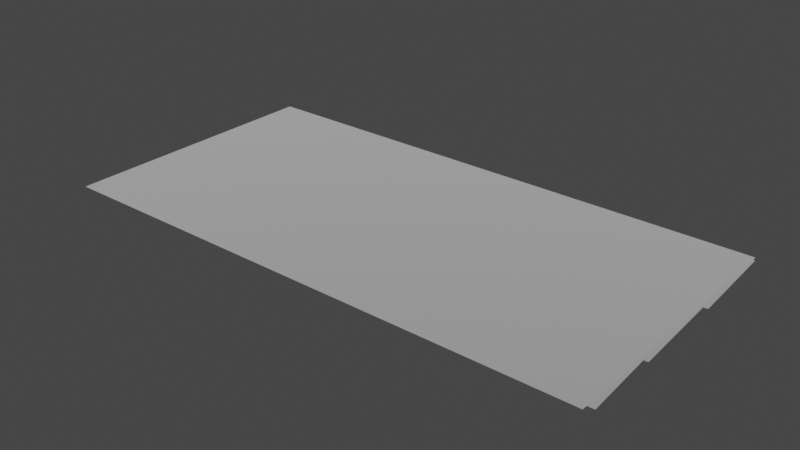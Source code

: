 # Source: spike_panel_6x3.blend  (saved by Blender 3.4.6; exported with 4.5.12 LTS)
import bpy
from mathutils import Matrix  # noqa: F401  (used for matrix-valued properties, if any)

bpy.ops.wm.read_factory_settings(use_empty=True)
scene = bpy.context.scene
scene.name = 'Scene'

# ---- collections
col_collection = bpy.data.collections.new('Collection'); scene.collection.children.link(col_collection)

# ---- materials (node trees are filled in below, after node groups)
mat_dummymtl_rsrc_world_dynamic_traps_n_hazards_tiles_spike_panel_6 = bpy.data.materials.new('dummymtl-rsrc.world.dynamic.traps_n_hazards.tiles.spike_panel_6')
mat_dummymtl_rsrc_world_dynamic_traps_n_hazards_tiles_spike_panel_6.use_backface_culling = True
mat_dummymtl_rsrc_world_dynamic_traps_n_hazards_tiles_spike_panel_6.use_transparent_shadow = False

# ---- material node trees
mat_dummymtl_rsrc_world_dynamic_traps_n_hazards_tiles_spike_panel_6.use_nodes = True; mat_dummymtl_rsrc_world_dynamic_traps_n_hazards_tiles_spike_panel_6.node_tree.nodes.clear()
_N = mat_dummymtl_rsrc_world_dynamic_traps_n_hazards_tiles_spike_panel_6.node_tree.nodes; _L = mat_dummymtl_rsrc_world_dynamic_traps_n_hazards_tiles_spike_panel_6.node_tree.links
n0 = _N.new('ShaderNodeBsdfPrincipled'); n0.name = 'Principled BSDF'; n0.location = (10, 300)
n0.distribution = 'GGX'
n0.subsurface_method = 'RANDOM_WALK_SKIN'
n0.inputs[0].default_value = (1.0, 1.0, 1.0, 1.0)
n0.inputs[1].default_value = 1.0
n0.inputs[2].default_value = 1.0
n0.inputs[27].default_value = (0.0, 0.0, 0.0, 1.0)
n0.inputs[28].default_value = 1.0
n1 = _N.new('ShaderNodeOutputMaterial'); n1.name = 'Material Output'; n1.location = (320, 270)
_L.new(n0.outputs[0], n1.inputs[0])
n1.is_active_output = True

# ---- world
world_world = bpy.data.worlds.new('World'); scene.world = world_world
world_world.use_nodes = True; world_world.node_tree.nodes.clear()
_N = world_world.node_tree.nodes; _L = world_world.node_tree.links
n0 = _N.new('ShaderNodeOutputWorld'); n0.name = 'World Output'; n0.location = (300, 300)
n1 = _N.new('ShaderNodeBackground'); n1.name = 'Background'; n1.location = (10, 300)
n1.inputs[0].default_value = (0.05088, 0.05088, 0.05088, 1.0)
_L.new(n1.outputs[0], n0.inputs[0])
n0.is_active_output = True
world_world.color = (0.05088, 0.05088, 0.05088)
world_world.use_sun_shadow = False
world_world.sun_shadow_jitter_overblur = 0.0

# ---- meshes
me_rsrc_world_dynamic_traps_n_hazards_tiles_spike_panel_6x3_mesh_0 = bpy.data.meshes.new('rsrc.world.dynamic.traps_n_hazards.tiles.spike_panel_6x3-Mesh[0')
me_rsrc_world_dynamic_traps_n_hazards_tiles_spike_panel_6x3_mesh_0.from_pydata([(-0.004, 0.0, -0.004), (1.0, 0.0, 1.0), (1.0, 0.0, -0.004), (2.0, 0.0, -0.004), (6.004, 0.0, -0.004), (5.0, 0.0, -0.004), (4.0, 0.0, -0.004), (3.0, 0.0, -0.004), (-0.004, 0.0, 3.004), (-0.004, 0.0, 2.002), (1.0, 0.0, 3.004), (2.0, 0.0, 3.004), (2.0, 0.0, 2.002), (6.004, 0.0, 3.004), (5.0, 0.0, 3.004), (4.0, 0.0, 3.004), (3.0, 0.0, 3.004), (-0.004, 0.0, 1.0), (1.0, 0.0, 2.002), (2.0, 0.0, 1.0), (3.0, 0.0, 1.0), (6.004, 0.0, 1.0), (6.004, 0.0, 2.002), (5.0, 0.0, 1.0), (5.0, 0.0, 2.002), (4.0, 0.0, 1.0), (4.0, 0.0, 2.002), (3.0, 0.0, 2.002)], [], [(17, 0, 1), (2, 1, 0), (1, 2, 19), (3, 19, 2), (19, 3, 20), (7, 20, 3), (4, 21, 5), (23, 5, 21), (5, 23, 6), (25, 6, 23), (6, 25, 7), (20, 7, 25), (8, 9, 10), (18, 10, 9), (10, 18, 11), (12, 11, 18), (11, 12, 16), (27, 16, 12), (22, 13, 24), (14, 24, 13), (24, 14, 26), (15, 26, 14), (26, 15, 27), (16, 27, 15), (9, 17, 18), (1, 18, 17), (18, 1, 12), (19, 12, 1), (12, 19, 27), (20, 27, 19), (21, 22, 23), (24, 23, 22), (23, 24, 25), (26, 25, 24), (25, 26, 20), (27, 20, 26)])
_uv = me_rsrc_world_dynamic_traps_n_hazards_tiles_spike_panel_6x3_mesh_0.uv_layers.new(name='UVMap')
_uv.uv.foreach_set('vector', [0.0, 0.934, 0.0, 0.0003334, 0.92, 0.934, 0.92, 0.0003334, 0.92, 0.934, 0.0, 0.0003334, 0.92, 0.934, 0.92, 0.0003334, 0.08, 0.934, 0.08, 0.0003334, 0.08, 0.934, 0.92, 0.0003334, 0.08, 0.934, 0.08, 0.0003334, 0.92, 0.934, 0.92, 0.0003334, 0.92, 0.934, 0.08, 0.0003334, 1.0, 0.0003334, 1.0, 0.934, 0.08, 0.0003334, 0.08, 0.934, 0.08, 0.0003334, 1.0, 0.934, 0.08, 0.0003334, 0.08, 0.934, 0.92, 0.0003334, 0.92, 0.934, 0.92, 0.0003334, 0.08, 0.934, 0.92, 0.0003334, 0.92, 0.934, 0.08, 0.0003334, 0.08, 0.934, 0.08, 0.0003334, 0.92, 0.934, 0.0, 1.0, 0.0, 0.174, 0.92, 1.0, 0.92, 0.174, 0.92, 1.0, 0.0, 0.174, 0.92, 1.0, 0.92, 0.174, 0.08, 1.0, 0.08, 0.174, 0.08, 1.0, 0.92, 0.174, 0.08, 1.0, 0.08, 0.174, 0.92, 1.0, 0.92, 0.174, 0.92, 1.0, 0.08, 0.174, 1.0, 0.174, 1.0, 1.0, 0.08, 0.174, 0.08, 1.0, 0.08, 0.174, 1.0, 1.0, 0.08, 0.174, 0.08, 1.0, 0.92, 0.174, 0.92, 1.0, 0.92, 0.174, 0.08, 1.0, 0.92, 0.174, 0.92, 1.0, 0.08, 0.174, 0.08, 1.0, 0.08, 0.174, 0.92, 1.0, 0.0, 0.934, 0.0, 0.174, 0.92, 0.934, 0.92, 0.174, 0.92, 0.934, 0.0, 0.174, 0.92, 0.934, 0.92, 0.174, 0.08, 0.934, 0.08, 0.174, 0.08, 0.934, 0.92, 0.174, 0.08, 0.934, 0.08, 0.174, 0.92, 0.934, 0.92, 0.174, 0.92, 0.934, 0.08, 0.174, 1.0, 0.174, 1.0, 0.934, 0.08, 0.174, 0.08, 0.934, 0.08, 0.174, 1.0, 0.934, 0.08, 0.174, 0.08, 0.934, 0.92, 0.174, 0.92, 0.934, 0.92, 0.174, 0.08, 0.934, 0.92, 0.174, 0.92, 0.934, 0.08, 0.174, 0.08, 0.934, 0.08, 0.174, 0.92, 0.934])
me_rsrc_world_dynamic_traps_n_hazards_tiles_spike_panel_6x3_mesh_0.materials.append(mat_dummymtl_rsrc_world_dynamic_traps_n_hazards_tiles_spike_panel_6)
me_rsrc_world_dynamic_traps_n_hazards_tiles_spike_panel_6x3_mesh_0.update()
me_rsrc_world_dynamic_traps_n_hazards_tiles_spike_panel_6x3_mesh_0.normals_split_custom_set([tuple(v) for v in zip(*[iter([0.0, -1.0, 0.0, 0.0, -1.0, 0.0, 0.0, -1.0, 0.0, 0.0, -1.0, 0.0, 0.0, -1.0, 0.0, 0.0, -1.0, 0.0, 0.0, -1.0, 0.0, 0.0, -1.0, 0.0, 0.0, -1.0, 0.0, 0.0, -1.0, 0.0, 0.0, -1.0, 0.0, 0.0, -1.0, 0.0, 0.0, -1.0, 0.0, 0.0, -1.0, 0.0, 0.0, -1.0, 0.0, 0.0, -1.0, 0.0, 0.0, -1.0, 0.0, 0.0, -1.0, 0.0, 0.0, -1.0, 0.0, 0.0, -1.0, 0.0, 0.0, -1.0, 0.0, 0.0, -1.0, 0.0, 0.0, -1.0, 0.0, 0.0, -1.0, 0.0, 0.0, -1.0, 0.0, 0.0, -1.0, 0.0, 0.0, -1.0, 0.0, 0.0, -1.0, 0.0, 0.0, -1.0, 0.0, 0.0, -1.0, 0.0, 0.0, -1.0, 0.0, 0.0, -1.0, 0.0, 0.0, -1.0, 0.0, 0.0, -1.0, 0.0, 0.0, -1.0, 0.0, 0.0, -1.0, 0.0, 0.0, -1.0, 0.0, 0.0, -1.0, 0.0, 0.0, -1.0, 0.0, 0.0, -1.0, 0.0, 0.0, -1.0, 0.0, 0.0, -1.0, 0.0, 0.0, -1.0, 0.0, 0.0, -1.0, 0.0, 0.0, -1.0, 0.0, 0.0, -1.0, 0.0, 0.0, -1.0, 0.0, 0.0, -1.0, 0.0, 0.0, -1.0, 0.0, 0.0, -1.0, 0.0, 0.0, -1.0, 0.0, 0.0, -1.0, 0.0, 0.0, -1.0, 0.0, 0.0, -1.0, 0.0, 0.0, -1.0, 0.0, 0.0, -1.0, 0.0, 0.0, -1.0, 0.0, 0.0, -1.0, 0.0, 0.0, -1.0, 0.0, 0.0, -1.0, 0.0, 0.0, -1.0, 0.0, 0.0, -1.0, 0.0, 0.0, -1.0, 0.0, 0.0, -1.0, 0.0, 0.0, -1.0, 0.0, 0.0, -1.0, 0.0, 0.0, -1.0, 0.0, 0.0, -1.0, 0.0, 0.0, -1.0, 0.0, 0.0, -1.0, 0.0, 0.0, -1.0, 0.0, 0.0, -1.0, 0.0, 0.0, -1.0, 0.0, 0.0, -1.0, 0.0, 0.0, -1.0, 0.0, 0.0, -1.0, 0.0, 0.0, -1.0, 0.0, 0.0, -1.0, 0.0, 0.0, -1.0, 0.0, 0.0, -1.0, 0.0, 0.0, -1.0, 0.0, 0.0, -1.0, 0.0, 0.0, -1.0, 0.0, 0.0, -1.0, 0.0, 0.0, -1.0, 0.0, 0.0, -1.0, 0.0, 0.0, -1.0, 0.0, 0.0, -1.0, 0.0, 0.0, -1.0, 0.0, 0.0, -1.0, 0.0, 0.0, -1.0, 0.0, 0.0, -1.0, 0.0, 0.0, -1.0, 0.0, 0.0, -1.0, 0.0, 0.0, -1.0, 0.0, 0.0, -1.0, 0.0, 0.0, -1.0, 0.0, 0.0, -1.0, 0.0, 0.0, -1.0, 0.0, 0.0, -1.0, 0.0, 0.0, -1.0, 0.0, 0.0, -1.0, 0.0, 0.0, -1.0, 0.0, 0.0, -1.0, 0.0, 0.0, -1.0, 0.0, 0.0, -1.0, 0.0, 0.0, -1.0, 0.0, 0.0, -1.0, 0.0])] * 3)])
me_rsrc_world_dynamic_traps_n_hazards_tiles_spike_panel_6x3_mesh_1 = bpy.data.meshes.new('rsrc.world.dynamic.traps_n_hazards.tiles.spike_panel_6x3-Mesh[1')
me_rsrc_world_dynamic_traps_n_hazards_tiles_spike_panel_6x3_mesh_1.from_pydata([(6.0, 0.12, 0.2), (6.0, 0.04, 1.02), (-3.052e-07, 0.12, 0.2), (-3.052e-07, 0.04, 1.02), (6.0, 0.12, 1.02), (6.0, 0.04, 2.08), (-3.052e-07, 0.12, 1.02), (-3.052e-07, 0.04, 2.08), (6.0, 0.12, 2.08), (6.0, 0.04, 3.02), (-3.052e-07, 0.12, 2.08), (-3.052e-07, 0.04, 3.02)], [], [(0, 1, 2), (3, 2, 1), (4, 5, 6), (7, 6, 5), (8, 9, 10), (11, 10, 9)])
_uv = me_rsrc_world_dynamic_traps_n_hazards_tiles_spike_panel_6x3_mesh_1.uv_layers.new(name='UVMap')
_uv.uv.foreach_set('vector', [13.18, -0.2, 13.18, 1.96, 0.808, -0.2, 0.808, 1.96, 0.808, -0.2, 13.18, 1.96, 13.15, 3.8, 13.15, 6.02, 0.84, 3.8, 0.84, 6.02, 0.84, 3.8, 13.15, 6.02, 13.15, 5.908, 13.15, 8.058, 0.84, 5.908, 0.84, 8.058, 0.84, 5.908, 13.15, 8.058])
me_rsrc_world_dynamic_traps_n_hazards_tiles_spike_panel_6x3_mesh_1.materials.append(mat_dummymtl_rsrc_world_dynamic_traps_n_hazards_tiles_spike_panel_6)
me_rsrc_world_dynamic_traps_n_hazards_tiles_spike_panel_6x3_mesh_1.update()
me_rsrc_world_dynamic_traps_n_hazards_tiles_spike_panel_6x3_mesh_1.normals_split_custom_set([tuple(v) for v in zip(*[iter([0.0, -0.9953, -0.0971, 0.0, -0.9953, -0.0971, 0.0, -0.9953, -0.0971, 0.0, -0.9953, -0.0971, 0.0, -0.9953, -0.0971, 0.0, -0.9953, -0.0971, 0.0, -0.9972, -0.07526, 0.0, -0.9972, -0.07526, 0.0, -0.9972, -0.07526, 0.0, -0.9972, -0.07526, 0.0, -0.9972, -0.07526, 0.0, -0.9972, -0.07526, 0.0, -0.9964, -0.0848, 0.0, -0.9964, -0.0848, 0.0, -0.9964, -0.0848, 0.0, -0.9964, -0.0848, 0.0, -0.9964, -0.0848, 0.0, -0.9964, -0.0848])] * 3)])

# ---- objects
ob_tiles_spike_panel_6x3_mesh_0 = bpy.data.objects.new('tiles.spike_panel_6x3-Mesh[0]', me_rsrc_world_dynamic_traps_n_hazards_tiles_spike_panel_6x3_mesh_0)
ob_tiles_spike_panel_6x3_mesh_1 = bpy.data.objects.new('tiles.spike_panel_6x3-Mesh[1]', me_rsrc_world_dynamic_traps_n_hazards_tiles_spike_panel_6x3_mesh_1)

# ---- transforms, parenting, visibility, modifiers, constraints
ob_tiles_spike_panel_6x3_mesh_0.location = (0.0, 0.0, 0.0)
ob_tiles_spike_panel_6x3_mesh_0.rotation_mode = 'QUATERNION'
ob_tiles_spike_panel_6x3_mesh_0.rotation_quaternion = (0.7071, -0.7071, -1.57e-16, -9.358e-24)
ob_tiles_spike_panel_6x3_mesh_1.location = (0.0, 0.0, 0.0)
ob_tiles_spike_panel_6x3_mesh_1.rotation_mode = 'QUATERNION'
ob_tiles_spike_panel_6x3_mesh_1.rotation_quaternion = (0.7071, -0.7071, -1.57e-16, -9.358e-24)

# ---- collection membership
scene.collection.objects.link(ob_tiles_spike_panel_6x3_mesh_0)
scene.collection.objects.link(ob_tiles_spike_panel_6x3_mesh_1)

# ---- scene / render settings (as saved in the file)
scene.frame_start = 1; scene.frame_end = 250; scene.frame_set(1)
scene.render.engine = 'BLENDER_EEVEE_NEXT'
scene.cycles.sampling_pattern = 'TABULATED_SOBOL'
scene.cycles.use_light_tree = False
scene.view_settings.view_transform = 'Filmic'
bpy.context.view_layer.update()

# ---- added for rendering (the .blend has no active camera and no usable light): camera, sun
cam_auto = bpy.data.cameras.new('AutoCamera')
cam_auto.lens = 50.0
cam_auto.sensor_width = 36.0
cam_auto.clip_end = 1000.0
ob_auto_camera = bpy.data.objects.new('AutoCamera', cam_auto)
scene.collection.objects.link(ob_auto_camera)
ob_auto_camera.location = (9.22416, -5.96099, 4.91933)
ob_auto_camera.rotation_euler = (1.09748, -7.21219e-08, 0.694738)
scene.camera = ob_auto_camera
light_auto_sun = bpy.data.lights.new('AutoSun', 'SUN')
light_auto_sun.energy = 3.0
light_auto_sun.angle = 0.0523599
ob_auto_sun = bpy.data.objects.new('AutoSun', light_auto_sun)
scene.collection.objects.link(ob_auto_sun)
ob_auto_sun.rotation_euler = (0.872665, 0.174533, 0.523599)
bpy.context.view_layer.update()

